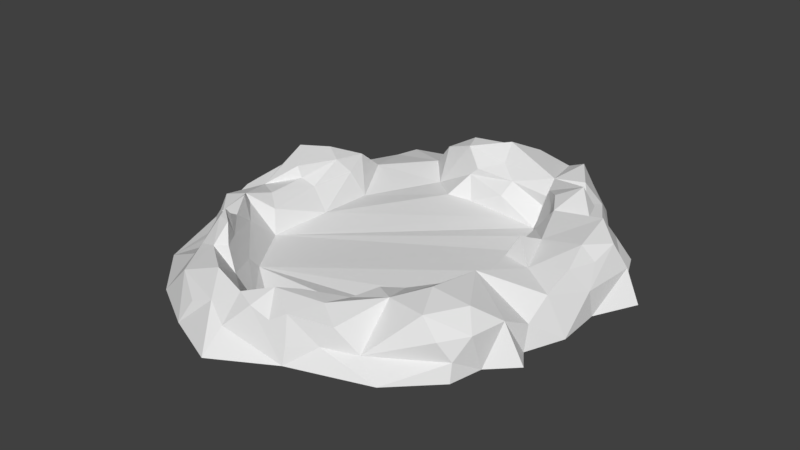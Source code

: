 # Source: ar_ne.blend  (saved by Blender 2.79.0; exported with 4.5.12 LTS)
import bpy
from mathutils import Matrix  # noqa: F401  (used for matrix-valued properties, if any)

bpy.ops.wm.read_factory_settings(use_empty=True)
scene = bpy.context.scene
scene.name = 'Scene'

# ---- collections
col_collection_1 = bpy.data.collections.new('Collection 1'); scene.collection.children.link(col_collection_1)

# ---- materials (node trees are filled in below, after node groups)
mat_material = bpy.data.materials.new('Material')
mat_material.alpha_threshold = 0.0
mat_material.use_transparent_shadow = False
mat_material.roughness = 0.5
mat_material.line_color = (0.0, 0.0, 0.0, 1.0)

# ---- material node trees

# ---- world
world_world = bpy.data.worlds.new('World'); scene.world = world_world
world_world.color = (0.05088, 0.05088, 0.05088)
world_world.use_sun_shadow = False
world_world.sun_shadow_jitter_overblur = 0.0
world_world.cycles.sampling_method = 'MANUAL'

# ---- meshes
me_cube = bpy.data.meshes.new('Cube')
me_cube.from_pydata([(2.874, -29.66, 6.129), (-3.646, -32.13, 7.179), (-7.794, -34.47, 6.035), (-8.389, -37.58, 1.948), (18.97, 17.29, -1.0), (21.71, 17.97, -1.0), (24.68, 11.12, -1.0), (29.11, 6.786, -1.0), (25.66, -0.02637, -1.0), (25.96, -7.377, -1.0), (23.43, -13.57, -1.0), (25.42, -16.49, -1.0), (21.52, -20.32, -1.0), (20.35, -25.53, -1.0), (13.74, -31.99, -1.0), (1.245, -36.21, -1.0), (-8.187, -41.6, -1.0), (-17.28, -37.85, -1.0), (-25.56, -33.15, -1.0), (-32.81, -25.65, -1.0), (-37.75, -12.57, -1.0), (-40.37, 1.551, -1.0), (-35.96, 15.87, -1.0), (-31.14, 25.95, -1.0), (-30.04, 29.98, -1.0), (-23.34, 31.81, -1.0), (-17.41, 31.37, -1.0), (-15.58, 33.31, -1.0), (-12.02, 29.23, -1.0), (-6.606, 30.59, -1.0), (1.351, 32.39, -1.0), (10.22, 30.21, -1.0), (9.223, -24.09, 6.823), (14.34, 24.04, -1.0), (13.35, -20.34, 8.303), (13.94, -11.77, 7.196), (17.71, -4.697, 5.844), (15.43, 2.053, 6.82), (15.43, 2.053, 6.82), (12.77, 9.304, 7.794), (13.38, 16.47, 9.202), (5.924, 20.24, 7.08), (-4.382, 23.15, 9.645), (-11.33, 20.96, 7.759), (-13.14, -33.36, 7.254), (-19.42, -28.75, 6.543), (-21.93, -25.02, 8.989), (-26.05, -21.21, 6.98), (-28.27, -14.22, 6.701), (-31.78, -6.937, 4.599), (-32.48, 2.204, 8.321), (-30.06, 6.838, 7.152), (-27.59, 12.03, 4.793), (-17.03, 22.87, 5.454), (-21.29, 25.28, 0.8067), (-21.29, 25.28, 0.8067), (-28.34, 17.17, 0.7553), (-17.01, 20.41, -0.4029), (-12.19, 16.37, 0.2234), (-7.94, 17.13, 0.03279), (0.2103, 16.83, -0.3576), (4.702, 16.81, -0.7513), (6.483, 13.69, -0.3857), (9.673, 9.791, -0.4828), (9.083, 0.4825, -0.003573), (10.98, -8.183, -0.1443), (6.258, -15.85, -0.5031), (-1.048, -21.82, 1.001), (-9.661, -27.66, -0.9169), (-18.09, -21.62, 0.4927), (-24.53, -12.0, -0.2791), (-23.22, -1.859, 0.2448), (-23.66, 8.276, -0.5658), (-25.86, 7.223, 3.546), (-27.31, 5.447, 6.033), (-26.48, -1.037, 3.672), (-28.3, -1.928, 4.96), (-28.89, -2.141, 6.996), (-25.62, -10.77, 3.56), (-27.84, -9.161, 5.103), (-27.66, -14.0, 5.315), (-18.55, -23.07, 2.33), (-20.28, -23.93, 5.997), (-21.65, -23.35, 8.866), (-21.26, -24.52, 10.23), (-23.44, -20.56, 6.977), (-26.34, -16.21, 7.746), (-24.8, -16.75, 4.01), (-19.33, -25.85, 9.251), (-17.88, -27.32, 6.505), (-14.72, -29.14, 3.868), (-11.36, -29.0, 0.8156), (-7.152, -29.39, 1.298), (-4.963, -30.32, 3.52), (-1.471, -29.42, 6.488), (8.591, -15.93, 3.671), (7.276, -18.47, 4.996), (10.66, -15.13, 5.475), (5.665, -21.85, 6.084), (3.544, -25.33, 5.232), (12.6, -7.013, 3.091), (14.15, -8.758, 5.795), (13.06, -3.402, 5.732), (14.46, -2.008, 8.64), (10.95, 0.06358, 2.392), (11.84, 2.167, 5.098), (11.84, 2.167, 5.098), (10.85, 10.48, 3.296), (11.07, 7.055, 5.054), (10.03, 12.81, 5.6), (10.4, 13.27, 8.102), (7.246, 16.71, 6.653), (5.008, 19.35, 2.028), (6.452, 19.04, 4.134), (-2.193, 17.36, 2.626), (-1.167, 18.96, 4.948), (-4.136, 20.95, 6.657), (-9.451, 18.82, 3.862), (-7.936, 18.72, 5.285), (-31.15, 12.6, 3.096), (-34.0, 9.47, 0.4236), (-33.49, 9.715, 4.834), (-34.2, 4.098, 5.425), (-36.12, 5.569, 2.28), (-35.94, 1.709, 1.743), (-34.32, -0.4785, 5.115), (-34.04, -5.324, 4.878), (-36.29, -10.83, 1.365), (-35.9, -7.008, 3.384), (-35.12, -12.81, 2.354), (-33.15, -13.93, 5.005), (-33.06, -16.78, 0.03568), (-30.68, -19.84, 0.7862), (-26.89, -22.76, 1.84), (-29.49, -18.18, 4.295), (-24.54, -28.17, 3.216), (-20.24, -33.6, 4.419), (-22.79, -27.92, 5.49), (-11.91, -36.11, 3.867), (-15.6, -36.41, 2.463), (1.261, -35.5, 1.603), (-1.622, -35.33, 4.405), (0.7918, -34.45, 5.877), (-4.745, -35.61, 5.583), (5.049, -33.05, 1.905), (6.563, -31.88, 4.911), (9.805, -30.49, 1.3), (20.09, -24.78, 1.688), (18.46, -25.97, 4.608), (21.09, -22.06, 4.698), (15.91, -25.59, 7.475), (18.98, -19.75, 7.33), (22.14, -16.45, 4.695), (22.98, -12.06, 2.485), (22.97, -7.746, 4.947), (25.33, -0.632, 3.208), (23.0, -2.665, 6.623), (23.0, -2.665, 6.623), (24.24, 2.05, 6.217), (21.92, 2.135, 8.1), (26.25, 7.912, 3.476), (24.47, 6.524, 7.377), (20.83, 9.619, 8.959), (16.66, 13.1, 6.456), (19.75, 16.09, 3.076), (16.36, 18.01, 2.385), (12.43, 19.69, 4.948), (15.09, 17.21, 6.208), (12.7, 24.0, 3.259), (10.38, 22.23, 6.98), (8.142, 28.8, 3.642), (3.466, 28.64, 5.719), (6.889, 27.45, 7.426), (-15.03, 27.24, 2.541), (-17.87, 26.92, -0.3785), (-17.03, 22.87, 5.454), (-15.03, 27.24, 2.541), (-17.87, 26.92, -0.3785), (-12.93, 24.76, 7.634), (-6.708, 29.23, 2.353), (-4.532, 28.13, 5.179), (-7.118, 27.28, 7.177), (-1.342, 27.17, 7.711), (-10.94, 28.18, 4.762)], [(36, 37), (37, 38), (53, 54), (54, 55), (104, 105), (105, 106), (155, 156), (156, 157)], [(72, 58, 71), (59, 71, 58), (71, 60, 70), (60, 71, 59), (61, 70, 60), (62, 70, 61), (70, 63, 69), (63, 70, 62), (64, 69, 63), (65, 69, 64), (66, 69, 65), (67, 69, 66), (68, 69, 67), (56, 52, 72), (72, 52, 73), (74, 73, 52), (52, 51, 74), (51, 50, 74), (72, 71, 73), (75, 73, 71), (73, 74, 75), (75, 74, 76), (77, 76, 74), (74, 50, 77), (50, 49, 77), (77, 49, 76), (71, 70, 78), (75, 71, 78), (78, 79, 75), (75, 76, 79), (49, 79, 76), (49, 48, 79), (79, 78, 48), (80, 48, 78), (78, 70, 80), (69, 87, 70), (80, 70, 87), (69, 81, 87), (82, 87, 81), (85, 87, 82), (86, 87, 85), (87, 86, 80), (48, 80, 86), (48, 86, 47), (86, 85, 47), (47, 85, 46), (83, 85, 82), (85, 83, 46), (83, 84, 46), (83, 82, 84), (69, 68, 91), (81, 69, 91), (91, 90, 81), (90, 89, 81), (81, 89, 82), (89, 88, 82), (82, 88, 84), (46, 84, 88), (46, 88, 45), (88, 89, 45), (90, 45, 89), (45, 90, 44), (44, 90, 2), (90, 91, 2), (91, 68, 92), (2, 91, 92), (92, 93, 2), (2, 93, 1), (93, 94, 1), (1, 94, 0), (68, 67, 92), (92, 67, 93), (94, 93, 67), (67, 99, 94), (99, 67, 98), (98, 67, 96), (67, 66, 96), (95, 96, 66), (94, 99, 0), (32, 0, 99), (99, 98, 32), (98, 96, 32), (96, 95, 97), (32, 96, 97), (34, 32, 97), (101, 100, 102), (66, 65, 100), (95, 66, 100), (100, 101, 95), (95, 101, 97), (101, 35, 97), (35, 34, 97), (36, 35, 101), (101, 102, 36), (103, 36, 102), (36, 103, 38), (103, 106, 38), (103, 102, 106), (102, 104, 106), (102, 100, 104), (100, 65, 104), (65, 64, 104), (106, 108, 38), (39, 38, 108), (107, 39, 108), (107, 108, 63), (104, 108, 106), (104, 64, 108), (64, 63, 108), (113, 111, 41), (62, 61, 112), (112, 113, 62), (113, 62, 111), (63, 62, 107), (107, 62, 109), (111, 109, 62), (107, 109, 39), (109, 110, 39), (110, 109, 111), (39, 110, 40), (110, 111, 40), (40, 41, 111), (59, 114, 117), (60, 59, 114), (115, 117, 114), (117, 115, 118), (115, 116, 118), (118, 116, 43), (43, 116, 42), (61, 60, 114), (112, 61, 114), (114, 112, 115), (112, 115, 113), (113, 41, 115), (115, 41, 116), (41, 42, 116), (59, 58, 117), (118, 43, 117), (58, 57, 117), (117, 43, 57), (53, 57, 43), (57, 53, 55), (58, 72, 57), (72, 57, 56), (57, 55, 56), (25, 55, 24), (24, 55, 23), (55, 23, 56), (23, 22, 56), (56, 119, 52), (56, 22, 120), (119, 56, 120), (22, 21, 120), (120, 21, 123), (124, 123, 21), (120, 123, 119), (121, 119, 123), (119, 121, 52), (52, 121, 51), (121, 122, 51), (122, 121, 123), (51, 122, 50), (123, 124, 122), (122, 124, 125), (122, 125, 50), (50, 125, 49), (21, 20, 124), (127, 124, 20), (128, 124, 127), (124, 128, 125), (126, 125, 128), (125, 126, 49), (128, 49, 126), (128, 127, 49), (49, 130, 48), (130, 49, 129), (49, 127, 129), (127, 20, 129), (132, 19, 133), (132, 131, 19), (19, 131, 20), (129, 20, 131), (130, 129, 131), (131, 132, 130), (130, 132, 134), (130, 134, 48), (48, 47, 134), (133, 134, 132), (134, 47, 133), (135, 133, 137), (133, 47, 137), (47, 46, 137), (46, 45, 137), (136, 135, 137), (137, 45, 136), (133, 19, 135), (19, 18, 135), (135, 136, 18), (18, 136, 17), (136, 139, 17), (139, 138, 17), (17, 138, 16), (3, 16, 138), (2, 3, 138), (139, 136, 138), (44, 2, 138), (138, 136, 44), (44, 136, 45), (16, 3, 15), (143, 15, 3), (140, 15, 141), (141, 15, 143), (2, 143, 3), (1, 143, 2), (143, 1, 141), (142, 141, 1), (1, 0, 142), (141, 142, 140), (140, 144, 15), (142, 144, 140), (15, 144, 14), (144, 142, 145), (142, 0, 145), (32, 145, 0), (145, 146, 144), (145, 32, 146), (144, 146, 14), (14, 147, 13), (14, 146, 147), (147, 146, 148), (150, 148, 146), (146, 32, 150), (34, 150, 32), (148, 149, 147), (150, 149, 148), (149, 150, 151), (150, 34, 151), (35, 151, 34), (13, 147, 12), (147, 149, 12), (12, 149, 152), (12, 152, 11), (11, 152, 10), (151, 152, 149), (151, 35, 152), (153, 10, 152), (152, 35, 153), (10, 153, 9), (153, 154, 9), (153, 35, 154), (35, 36, 154), (9, 155, 8), (9, 154, 155), (154, 157, 155), (154, 36, 157), (158, 155, 157), (159, 158, 157), (157, 36, 159), (38, 159, 36), (155, 160, 8), (8, 160, 7), (160, 155, 161), (155, 158, 161), (159, 161, 158), (161, 159, 162), (159, 38, 162), (39, 162, 38), (7, 160, 6), (160, 161, 6), (162, 6, 161), (5, 6, 164), (163, 162, 164), (6, 162, 164), (162, 39, 163), (40, 163, 39), (5, 164, 4), (165, 4, 164), (167, 165, 164), (164, 167, 163), (163, 40, 167), (33, 4, 165), (168, 33, 165), (165, 166, 168), (168, 166, 169), (166, 165, 167), (167, 40, 166), (41, 40, 166), (166, 41, 169), (55, 25, 174), (55, 53, 174), (174, 53, 175, 177), (176, 177, 175), (173, 174, 177, 176), (53, 173, 176, 175), (175, 176, 178), (175, 178, 43), (26, 25, 177), (26, 177, 27), (28, 27, 177), (176, 28, 177), (33, 168, 31), (170, 31, 168), (168, 169, 170), (170, 169, 172), (31, 170, 30), (170, 171, 30), (171, 170, 172), (169, 41, 172), (172, 41, 171), (30, 29, 179), (179, 180, 30), (30, 171, 180), (180, 171, 182), (29, 28, 179), (28, 176, 179), (179, 176, 183), (176, 183, 178), (180, 179, 181), (183, 178, 179), (181, 179, 178), (178, 181, 43), (43, 42, 181), (181, 182, 180), (181, 42, 182), (171, 41, 182), (42, 41, 182)])
me_cube.materials.append(mat_material)
me_cube.use_remesh_preserve_volume = False
me_cube.use_remesh_preserve_attributes = False
me_cube.use_mirror_vertex_groups = False
me_cube.update()

# ---- objects
ob_cube = bpy.data.objects.new('Cube', me_cube)

# ---- transforms, parenting, visibility, modifiers, constraints
ob_cube.location = (0.0, 0.0, 1.0)
ob_cube.scale = (4.912, 4.912, 4.912)
ob_cube.lock_rotations_4d = False
ob_cube.empty_display_type = 'ARROWS'
ob_cube.lineart.crease_threshold = 0.0

# ---- collection membership
col_collection_1.objects.link(ob_cube)

# ---- scene / render settings (as saved in the file)
scene.frame_start = 1; scene.frame_end = 250; scene.frame_set(1)
scene.render.engine = 'BLENDER_EEVEE_NEXT'
scene.render.resolution_percentage = 50
scene.render.dither_intensity = 0.0
scene.cycles.use_denoising = False
scene.cycles.samples = 128
scene.cycles.sampling_pattern = 'TABULATED_SOBOL'
scene.cycles.use_adaptive_sampling = False
scene.cycles.use_light_tree = False
scene.cycles.blur_glossy = 0.0
scene.cycles.sample_clamp_indirect = 0.0
scene.view_settings.view_transform = 'Standard'
bpy.context.view_layer.update()

# ---- added for rendering (the .blend has no active camera and no usable light): camera, sun
cam_auto = bpy.data.cameras.new('AutoCamera')
cam_auto.lens = 50.0
cam_auto.sensor_width = 36.0
cam_auto.clip_end = 8198.09
ob_auto_camera = bpy.data.objects.new('AutoCamera', cam_auto)
scene.collection.objects.link(ob_auto_camera)
ob_auto_camera.location = (439.497, -580.908, 397.383)
ob_auto_camera.rotation_euler = (1.09748, -7.21219e-08, 0.694738)
scene.camera = ob_auto_camera
light_auto_sun = bpy.data.lights.new('AutoSun', 'SUN')
light_auto_sun.energy = 3.0
light_auto_sun.angle = 0.0523599
ob_auto_sun = bpy.data.objects.new('AutoSun', light_auto_sun)
scene.collection.objects.link(ob_auto_sun)
ob_auto_sun.rotation_euler = (0.872665, 0.174533, 0.523599)
bpy.context.view_layer.update()
